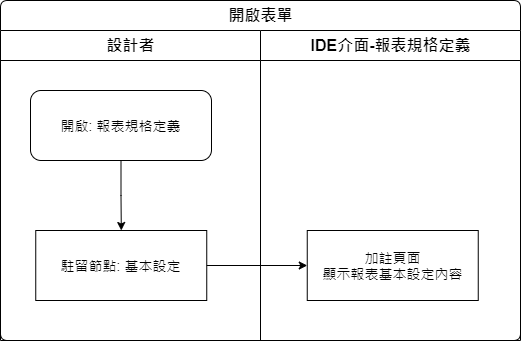

The diagram above was exported from draw.io. Its source (the exported page's mxGraphModel, read from the mxfile embedded in the PNG):
<mxGraphModel dx="1024" dy="616" grid="1" gridSize="10" guides="1" tooltips="1" connect="1" arrows="1" fold="1" page="1" pageScale="1" pageWidth="827" pageHeight="1169" math="0" shadow="0">
  <root>
    <mxCell id="x6WNBfqQUG98pRjZpSwt-0" />
    <mxCell id="x6WNBfqQUG98pRjZpSwt-1" parent="x6WNBfqQUG98pRjZpSwt-0" />
    <mxCell id="OUjScPG3BE-IOIU7W8a1-0" value="開啟表單" style="swimlane;html=1;childLayout=stackLayout;resizeParent=1;resizeParentMax=0;strokeWidth=1;fontSize=16;rounded=1;arcSize=8;startSize=30;labelBackgroundColor=none;align=center;" vertex="1" parent="x6WNBfqQUG98pRjZpSwt-1">
      <mxGeometry x="140" y="140" width="520" height="340" as="geometry" />
    </mxCell>
    <mxCell id="OUjScPG3BE-IOIU7W8a1-2" value="設計者" style="swimlane;html=1;startSize=30;fontSize=16;strokeWidth=1;" vertex="1" parent="OUjScPG3BE-IOIU7W8a1-0">
      <mxGeometry y="30" width="260" height="310" as="geometry" />
    </mxCell>
    <mxCell id="OUjScPG3BE-IOIU7W8a1-10" style="edgeStyle=orthogonalEdgeStyle;rounded=0;orthogonalLoop=1;jettySize=auto;html=1;" edge="1" parent="OUjScPG3BE-IOIU7W8a1-2" source="OUjScPG3BE-IOIU7W8a1-4" target="OUjScPG3BE-IOIU7W8a1-9">
      <mxGeometry relative="1" as="geometry" />
    </mxCell>
    <mxCell id="OUjScPG3BE-IOIU7W8a1-4" value="開啟: 報表規格定義" style="rounded=1;whiteSpace=wrap;html=1;strokeWidth=1;fontSize=14;" vertex="1" parent="OUjScPG3BE-IOIU7W8a1-2">
      <mxGeometry x="30" y="60" width="181" height="70" as="geometry" />
    </mxCell>
    <mxCell id="OUjScPG3BE-IOIU7W8a1-9" value="駐留節點: 基本設定" style="rounded=0;whiteSpace=wrap;html=1;strokeWidth=1;fontSize=14;" vertex="1" parent="OUjScPG3BE-IOIU7W8a1-2">
      <mxGeometry x="35.25" y="200" width="171" height="70" as="geometry" />
    </mxCell>
    <mxCell id="OUjScPG3BE-IOIU7W8a1-6" value="IDE介面-報表規格定義" style="swimlane;html=1;startSize=30;fontSize=16;strokeWidth=1;" vertex="1" parent="OUjScPG3BE-IOIU7W8a1-0">
      <mxGeometry x="260" y="30" width="260" height="310" as="geometry" />
    </mxCell>
    <mxCell id="OUjScPG3BE-IOIU7W8a1-7" value="加註頁面&lt;br&gt;顯示報表基本設定內容" style="rounded=0;whiteSpace=wrap;html=1;strokeWidth=1;fontSize=14;" vertex="1" parent="OUjScPG3BE-IOIU7W8a1-6">
      <mxGeometry x="46.75" y="200" width="171" height="70" as="geometry" />
    </mxCell>
    <mxCell id="OUjScPG3BE-IOIU7W8a1-12" style="edgeStyle=orthogonalEdgeStyle;rounded=0;orthogonalLoop=1;jettySize=auto;html=1;" edge="1" parent="OUjScPG3BE-IOIU7W8a1-0" source="OUjScPG3BE-IOIU7W8a1-9" target="OUjScPG3BE-IOIU7W8a1-7">
      <mxGeometry relative="1" as="geometry" />
    </mxCell>
  </root>
</mxGraphModel>